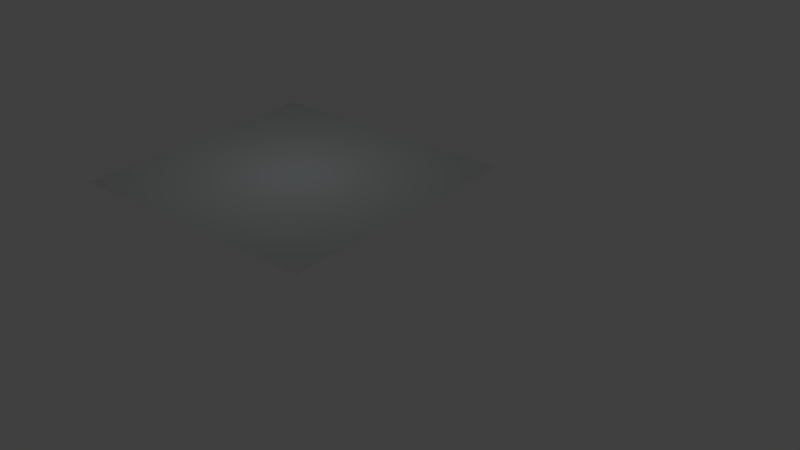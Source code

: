 # Source: server_new.blend  (saved by Blender 2.67.1; exported with 4.5.12 LTS)
import bpy
from mathutils import Matrix  # noqa: F401  (used for matrix-valued properties, if any)

bpy.ops.wm.read_factory_settings(use_empty=True)
scene = bpy.context.scene
scene.name = 'Scene'

# ---- collections
col_collection_1 = bpy.data.collections.new('Collection 1'); scene.collection.children.link(col_collection_1)
col_collection_2 = bpy.data.collections.new('Collection 2'); scene.collection.children.link(col_collection_2)
col_collection_2.hide_render = True
col_collection_2.hide_viewport = True
col_collection_3 = bpy.data.collections.new('Collection 3'); scene.collection.children.link(col_collection_3)
col_collection_3.hide_render = True
col_collection_3.hide_viewport = True
col_bridge = bpy.data.collections.new('Bridge')  # instanced only; not linked into the scene

# ---- materials (node trees are filled in below, after node groups)
mat_dec_weapon_fx = bpy.data.materials.new('dec_weapon_fx')
mat_dec_weapon_fx.alpha_threshold = 0.0
mat_dec_weapon_fx.use_transparent_shadow = False
mat_dec_weapon_fx.roughness = 0.5
mat_dec_weapon_fx_halo_001 = bpy.data.materials.new('dec_weapon_fx_halo.001')
mat_dec_weapon_fx_halo_001.alpha_threshold = 0.0
mat_dec_weapon_fx_halo_001.use_transparent_shadow = False
mat_dec_weapon_fx_halo_001.roughness = 0.5

# ---- material node trees

# ---- world
world_world = bpy.data.worlds.new('World'); scene.world = world_world
world_world.color = (0.05088, 0.05088, 0.05088)
world_world.use_sun_shadow = False
world_world.sun_shadow_jitter_overblur = 0.0
world_world.cycles.sampling_method = 'MANUAL'
world_world.cycles.sample_map_resolution = 256

# ---- lights
light_hemi = bpy.data.lights.new('Hemi', 'POINT')
light_hemi.color = (0.8378, 0.9744, 1.0)
light_hemi.transmission_factor = 0.0
light_hemi.energy = 144.0
light_hemi.shadow_buffer_clip_start = 0.5
light_hemi.shadow_soft_size = 0.1
light_hemi.shadow_maximum_resolution = 0.006
light_hemi.use_absolute_resolution = True
light_hemi.cycles.use_multiple_importance_sampling = False

# ---- meshes
me_plane = bpy.data.meshes.new('Plane')
me_plane.from_pydata([(10.0, -10.0, 0.0), (-10.0, -10.0, 0.0), (10.0, 10.0, 0.0), (-10.0, 10.0, 0.0)], [], [(1, 0, 2, 3)])
me_plane.use_remesh_preserve_volume = False
me_plane.use_remesh_preserve_attributes = False
me_plane.use_mirror_vertex_groups = False
me_plane.update()
me_cube_000 = bpy.data.meshes.new('Cube.000')
me_cube_000.from_pydata([(-1.0, -1.0, -0.269), (-1.0, 1.0, -0.269), (1.0, 1.0, -0.269), (1.0, -1.0, -0.269), (-1.0, -1.0, 0.269), (-1.0, 1.0, 0.269), (1.0, 1.0, 0.269), (1.0, -1.0, 0.269)], [], [(4, 5, 1, 0), (5, 6, 2, 1), (6, 7, 3, 2), (7, 4, 0, 3), (0, 1, 2, 3), (7, 6, 5, 4)])
me_cube_000.use_remesh_preserve_volume = False
me_cube_000.use_remesh_preserve_attributes = False
me_cube_000.use_mirror_vertex_groups = False
me_cube_000.update()
me_cube_002 = bpy.data.meshes.new('Cube.002')
me_cube_002.from_pydata([(-1.0, -1.0, -1.0), (-1.0, 1.0, -1.0), (1.0, 1.0, -1.0), (1.0, -1.0, -1.0), (-1.0, -1.0, 1.0), (-1.0, 1.0, 1.0), (1.0, 1.0, 1.0), (1.0, -1.0, 1.0)], [], [(4, 5, 1, 0), (5, 6, 2, 1), (6, 7, 3, 2), (7, 4, 0, 3), (0, 1, 2, 3), (7, 6, 5, 4)])
me_cube_002.use_remesh_preserve_volume = False
me_cube_002.use_remesh_preserve_attributes = False
me_cube_002.use_mirror_vertex_groups = False
me_cube_002.update()
me_cylinder = bpy.data.meshes.new('Cylinder')
me_cylinder.from_pydata([(4.926e-08, 1.0, 0.08008), (4.926e-08, -1.0, 0.08008), (0.01562, 1.0, 0.07855), (0.01562, -1.0, 0.07855), (0.03065, 1.0, 0.07399), (0.03065, -1.0, 0.07399), (0.04449, 1.0, 0.06659), (0.04449, -1.0, 0.06659), (0.05663, 1.0, 0.05663), (0.05663, -1.0, 0.05663), (0.06659, 1.0, 0.04449), (0.06659, -1.0, 0.04449), (0.07399, 1.0, 0.03065), (0.07399, -1.0, 0.03065), (0.07855, 1.0, 0.01562), (0.07855, -1.0, 0.01562), (0.08008, 1.0, -2.472e-08), (0.08008, -1.0, -1.04e-08), (0.07855, 1.0, -0.01562), (0.07855, -1.0, -0.01562), (0.07399, 1.0, -0.03065), (0.07399, -1.0, -0.03065), (0.06659, 1.0, -0.04449), (0.06659, -1.0, -0.04449), (0.05663, 1.0, -0.05663), (0.05663, -1.0, -0.05663), (0.04449, 1.0, -0.06659), (0.04449, -1.0, -0.06659), (0.03065, 1.0, -0.07399), (0.03065, -1.0, -0.07399), (0.01562, 1.0, -0.07855), (0.01562, -1.0, -0.07855), (2.317e-08, 1.0, -0.08008), (2.317e-08, -1.0, -0.08008), (-0.01562, 1.0, -0.07855), (-0.01562, -1.0, -0.07855), (-0.03065, 1.0, -0.07399), (-0.03065, -1.0, -0.07399), (-0.04449, 1.0, -0.06659), (-0.04449, -1.0, -0.06659), (-0.05663, 1.0, -0.05663), (-0.05663, -1.0, -0.05663), (-0.06659, 1.0, -0.04449), (-0.06659, -1.0, -0.04449), (-0.07399, 1.0, -0.03065), (-0.07399, -1.0, -0.03065), (-0.07855, 1.0, -0.01562), (-0.07855, -1.0, -0.01562), (-0.08008, 1.0, 4.688e-08), (-0.08008, -1.0, 5.642e-08), (-0.07855, 1.0, 0.01562), (-0.07855, -1.0, 0.01562), (-0.07399, 1.0, 0.03065), (-0.07399, -1.0, 0.03065), (-0.06659, 1.0, 0.04449), (-0.06659, -1.0, 0.04449), (-0.05663, 1.0, 0.05663), (-0.05663, -1.0, 0.05663), (-0.04449, 1.0, 0.06659), (-0.04449, -1.0, 0.06659), (-0.03065, 1.0, 0.07399), (-0.03065, -1.0, 0.07399), (-0.01562, 1.0, 0.07855), (-0.01562, -1.0, 0.07855)], [], [(0, 1, 3, 2), (2, 3, 5, 4), (4, 5, 7, 6), (6, 7, 9, 8), (8, 9, 11, 10), (10, 11, 13, 12), (12, 13, 15, 14), (14, 15, 17, 16), (16, 17, 19, 18), (18, 19, 21, 20), (20, 21, 23, 22), (22, 23, 25, 24), (24, 25, 27, 26), (26, 27, 29, 28), (28, 29, 31, 30), (30, 31, 33, 32), (32, 33, 35, 34), (34, 35, 37, 36), (36, 37, 39, 38), (38, 39, 41, 40), (40, 41, 43, 42), (42, 43, 45, 44), (44, 45, 47, 46), (46, 47, 49, 48), (48, 49, 51, 50), (50, 51, 53, 52), (52, 53, 55, 54), (54, 55, 57, 56), (56, 57, 59, 58), (58, 59, 61, 60), (3, 1, 63, 61, 59, 57, 55, 53, 51, 49, 47, 45, 43, 41, 39, 37, 35, 33, 31, 29, 27, 25, 23, 21, 19, 17, 15, 13, 11, 9, 7, 5), (62, 63, 1, 0), (60, 61, 63, 62), (0, 2, 4, 6, 8, 10, 12, 14, 16, 18, 20, 22, 24, 26, 28, 30, 32, 34, 36, 38, 40, 42, 44, 46, 48, 50, 52, 54, 56, 58, 60, 62)])
me_cylinder.use_remesh_preserve_volume = False
me_cylinder.use_remesh_preserve_attributes = False
me_cylinder.use_mirror_vertex_groups = False
me_cylinder.update()
me_plane_001 = bpy.data.meshes.new('Plane.001')
me_plane_001.from_pydata([(4.004, -0.1196, 0.0), (0.0, -0.1196, 0.0), (4.004, 0.1196, 0.0), (0.0, 0.1196, 0.0), (2.323, -0.1196, 0.0), (2.323, 0.1196, 0.0), (3.504, 0.1196, 0.0), (3.504, -0.1196, 0.0), (4.004, -9.818e-09, -0.1213), (0.0, -9.818e-09, -0.1213), (4.004, 9.818e-09, 0.1213), (0.0, 9.818e-09, 0.1213), (2.323, -9.818e-09, -0.1213), (2.323, 9.818e-09, 0.1213), (3.504, 9.818e-09, 0.1213), (3.504, -9.818e-09, -0.1213)], [], [(7, 0, 2, 6), (1, 4, 5, 3), (4, 7, 6, 5), (15, 8, 10, 14), (9, 12, 13, 11), (12, 15, 14, 13)])
_uv = me_plane_001.uv_layers.new(name='UVMap')
_uv.uv.foreach_set('vector', [0.04377, 0.505, 0.04377, 0.3356, 0.1954, 0.3323, 0.1954, 0.5018, 0.04377, 1.013, 0.04377, 0.6745, 0.1954, 0.6713, 0.1954, 1.01, 0.04377, 0.6745, 0.04377, 0.505, 0.1954, 0.5018, 0.1954, 0.6713, 0.04377, 0.505, 0.04377, 0.3356, 0.1954, 0.3323, 0.1954, 0.5018, 0.04377, 1.013, 0.04377, 0.6745, 0.1954, 0.6713, 0.1954, 1.01, 0.04377, 0.6745, 0.04377, 0.505, 0.1954, 0.5018, 0.1954, 0.6713])
me_plane_001.materials.append(mat_dec_weapon_fx)
me_plane_001.use_remesh_preserve_volume = False
me_plane_001.use_remesh_preserve_attributes = False
me_plane_001.use_mirror_vertex_groups = False
me_plane_001.update()
me_plane_005 = bpy.data.meshes.new('Plane.005')
me_plane_005.from_pydata([(2.544e-07, -0.6124, 0.6124), (1.526e-07, -0.6124, -0.6124), (-1.526e-07, 0.6124, 0.6124), (-2.544e-07, 0.6124, -0.6124), (0.02922, -1.514, 1.514), (0.02922, -1.514, -1.514), (0.02922, 1.514, 1.514), (0.02922, 1.514, -1.514)], [], [(1, 0, 2, 3), (5, 4, 6, 7)])
_uv = me_plane_005.uv_layers.new(name='UVMap')
_uv.uv.foreach_set('vector', [0.5233, 0.01021, 0.7812, 0.01021, 0.7812, 0.2682, 0.5233, 0.2682, 0.8709, 0.8698, 0.9711, 0.8698, 0.9711, 0.97, 0.8709, 0.97])
me_plane_005.materials.append(mat_dec_weapon_fx_halo_001)
me_plane_005.use_remesh_preserve_volume = False
me_plane_005.use_remesh_preserve_attributes = False
me_plane_005.use_mirror_vertex_groups = False
me_plane_005.update()
me_plane_018 = bpy.data.meshes.new('Plane.018')
me_plane_018.from_pydata([(28.84, -0.2761, 0.8003), (28.84, -0.8209, -0.2888), (28.84, 0.8298, 0.2637), (28.84, 0.2849, -0.8254)], [], [(1, 0, 2, 3)])
_uv = me_plane_018.uv_layers.new(name='UVMap')
_uv.uv.foreach_set('vector', [0.2406, 0.6348, 0.6189, 0.6348, 0.6189, 1.013, 0.2406, 1.013])
me_plane_018.materials.append(mat_dec_weapon_fx_halo_001)
me_plane_018.use_remesh_preserve_volume = False
me_plane_018.use_remesh_preserve_attributes = False
me_plane_018.use_mirror_vertex_groups = False
me_plane_018.update()
me_cube_009 = bpy.data.meshes.new('Cube.009')
me_cube_009.from_pydata([(-0.3627, 0.9909, -4.828), (-0.3627, 1.117, -4.828), (0.3627, 1.117, -4.828), (0.3627, 0.9909, -4.828), (-0.3627, 0.9909, 0.2968), (-0.3627, 1.117, 0.2968), (0.3627, 1.117, 0.2968), (0.3627, 0.9909, 0.2968), (-0.3627, 0.8194, 0.5405), (-0.3627, 0.8829, 0.6495), (0.3627, 0.8829, 0.6495), (0.3627, 0.8194, 0.5405), (-0.3627, 0.5301, 0.5333), (-0.3627, 0.5042, 0.6568), (0.3627, 0.5042, 0.6568), (0.3627, 0.5301, 0.5333), (-0.3627, 0.1745, 0.1752), (-0.3627, 0.06164, 0.2316), (0.3627, 0.06164, 0.2316), (0.3627, 0.1745, 0.1752), (-1.0, -1.0, -0.3111), (-1.0, 1.0, -0.3111), (1.0, 1.0, -0.3111), (1.0, -1.0, -0.3111), (-1.0, -1.0, 0.3111), (-1.0, 1.0, 0.3111), (1.0, 1.0, 0.3111), (1.0, -1.0, 0.3111)], [], [(4, 5, 1, 0), (5, 6, 2, 1), (6, 7, 3, 2), (7, 4, 0, 3), (0, 1, 2, 3), (4, 7, 11, 8), (8, 11, 15, 12), (6, 5, 9, 10), (5, 4, 8, 9), (7, 6, 10, 11), (12, 15, 19, 16), (11, 10, 14, 15), (9, 8, 12, 13), (10, 9, 13, 14), (19, 18, 17, 16), (13, 12, 16, 17), (14, 13, 17, 18), (15, 14, 18, 19), (24, 25, 21, 20), (25, 26, 22, 21), (26, 27, 23, 22), (27, 24, 20, 23), (20, 21, 22, 23), (27, 26, 25, 24)])
me_cube_009.materials.append(None)
me_cube_009.use_remesh_preserve_volume = False
me_cube_009.use_remesh_preserve_attributes = False
me_cube_009.use_mirror_vertex_groups = False
me_cube_009.update()
me_plane_003 = bpy.data.meshes.new('Plane.003')
me_plane_003.from_pydata([(1.0, -1.0, 0.1714), (-1.0, -1.0, 0.1714), (1.0, 3.992, 0.4675), (-1.0, 3.992, 0.4675), (1.0, 2.479, 0.2338), (-1.0, 2.479, 0.2338), (1.0, 0.7082, -0.07792), (-1.0, 0.7082, -0.07792), (1.0, -3.26, 0.5922), (-1.0, -3.26, 0.5922)], [], [(5, 4, 2, 3), (7, 6, 4, 5), (1, 0, 6, 7), (0, 1, 9, 8)])
me_plane_003.use_remesh_preserve_volume = False
me_plane_003.use_remesh_preserve_attributes = False
me_plane_003.use_mirror_vertex_groups = False
me_plane_003.update()
me_cube_003 = bpy.data.meshes.new('Cube.003')
me_cube_003.from_pydata([(-1.4, -2.054, 2.122), (-1.4, -0.05399, 2.122), (1.4, -0.05399, 2.122), (1.4, -2.054, 2.122), (-1.4, -2.054, 2.744), (-1.4, -0.05399, 2.744), (1.4, -0.05399, 2.744), (1.4, -2.054, 2.744), (-0.5078, -0.06308, -2.395), (-0.5078, 0.06308, -2.395), (0.5078, 0.06308, -2.395), (0.5078, -0.06308, -2.395), (-0.5078, -0.06308, 2.73), (-0.5078, 0.06308, 2.73), (0.5078, 0.06308, 2.73), (0.5078, -0.06308, 2.73), (-0.5078, -0.2346, 2.974), (-0.5078, -0.171, 3.083), (0.5078, -0.171, 3.083), (0.5078, -0.2346, 2.974), (-0.5078, -0.5239, 2.967), (-0.5078, -0.5497, 3.09), (0.5078, -0.5497, 3.09), (0.5078, -0.5239, 2.967), (-0.5078, -0.8795, 2.608), (-0.5078, -0.9923, 2.665), (0.5078, -0.9923, 2.665), (0.5078, -0.8795, 2.608)], [], [(4, 5, 1, 0), (5, 6, 2, 1), (6, 7, 3, 2), (7, 4, 0, 3), (0, 1, 2, 3), (7, 6, 5, 4), (12, 13, 9, 8), (13, 14, 10, 9), (14, 15, 11, 10), (15, 12, 8, 11), (8, 9, 10, 11), (12, 15, 19, 16), (16, 19, 23, 20), (14, 13, 17, 18), (13, 12, 16, 17), (15, 14, 18, 19), (20, 23, 27, 24), (19, 18, 22, 23), (17, 16, 20, 21), (18, 17, 21, 22), (27, 26, 25, 24), (21, 20, 24, 25), (22, 21, 25, 26), (23, 22, 26, 27)])
me_cube_003.materials.append(None)
me_cube_003.use_remesh_preserve_volume = False
me_cube_003.use_remesh_preserve_attributes = False
me_cube_003.use_mirror_vertex_groups = False
me_cube_003.update()

# ---- objects
ob_empty = bpy.data.objects.new('Empty', None)
ob_hemi = bpy.data.objects.new('Hemi', light_hemi)
ob_plane = bpy.data.objects.new('Plane', me_plane)
ob_floorcollider = bpy.data.objects.new('FloorCollider', me_cube_000)
ob_player = bpy.data.objects.new('Player', me_cube_002)
ob_weapon = bpy.data.objects.new('Weapon', me_cylinder)
ob_bullet_trail = bpy.data.objects.new('bullet_trail', me_plane_001)
ob_muzzle_flash_2 = bpy.data.objects.new('muzzle_flash_2', me_plane_005)
ob_small_sparks = bpy.data.objects.new('small_sparks', me_plane_018)
ob_cube_002 = bpy.data.objects.new('Cube.002', me_cube_009)
ob_plane_001 = bpy.data.objects.new('Plane.001', me_plane_003)
ob_cube = bpy.data.objects.new('Cube', me_cube_003)
ob_bridge = bpy.data.objects.new('Bridge', None)

# ---- transforms, parenting, visibility, modifiers, constraints
ob_empty.location = (0.0, 0.0, 9.914)
ob_empty.empty_image_offset = (0.0, 0.0)
ob_empty.lineart.crease_threshold = 0.0
ob_hemi.location = (0.0, 0.0, 9.537)
ob_hemi.lineart.crease_threshold = 0.0
ob_plane.location = (-0.1263, 0.0, 0.0)
ob_plane.lineart.crease_threshold = 0.0
ob_floorcollider.location = (-1.545, 0.6913, -1.166)
ob_floorcollider.lineart.crease_threshold = 0.0
ob_player.location = (-1.545, 0.6913, 1.155)
ob_player.lineart.crease_threshold = 0.0
ob_weapon.location = (-3.783, 3.903, 0.6833)
ob_weapon.lineart.crease_threshold = 0.0
ob_bullet_trail.location = (-0.2524, 8.243, 1.029)
ob_bullet_trail.lineart.crease_threshold = 0.0
ob_muzzle_flash_2.location = (0.01583, -2.317, 0.4918)
ob_muzzle_flash_2.rotation_euler = (-3.142, 1.571, 0.0)
ob_muzzle_flash_2.scale = (1.844, 1.844, 1.844)
ob_muzzle_flash_2.color = (1.0, 1.0, 1.0, 0.0)
ob_muzzle_flash_2.lineart.crease_threshold = 0.0
ob_small_sparks.location = (-0.02147, -4.387, 0.7731)
ob_small_sparks.scale = (8.23e-05, 0.8229, 0.8229)
ob_small_sparks.color = (1.0, 1.0, 1.0, 0.0)
ob_small_sparks.use_shape_key_edit_mode = True
ob_small_sparks.lineart.crease_threshold = 0.0
ob_cube_002.location = (4.607e-08, -4.009, 4.851)
ob_cube_002.rotation_euler = (0.0, -0.0, 3.142)
ob_cube_002.scale = (1.4, 1.0, 1.0)
ob_cube_002.lineart.crease_threshold = 0.0
ob_plane_001.location = (0.001231, 0.02025, 4.587)
ob_plane_001.hide_render = True
ob_plane_001.lineart.crease_threshold = 0.0
ob_cube.location = (0.0, 6.141, 2.418)
ob_cube.lineart.crease_threshold = 0.0
ob_bridge.location = (0.9519, 2.171, 4.587)
ob_bridge.rotation_euler = (0.0, -0.0, 1.571)
ob_bridge.scale = (0.211, 0.2254, 0.2254)
ob_bridge.empty_image_offset = (0.0, 0.0)
ob_bridge.show_instancer_for_render = False
ob_bridge.instance_type = 'COLLECTION'
ob_bridge.lineart.crease_threshold = 0.0
ob_bridge.instance_collection = col_bridge

# ---- collection membership
col_collection_1.objects.link(ob_empty)
col_collection_1.objects.link(ob_hemi)
col_collection_1.objects.link(ob_plane)
col_collection_2.objects.link(ob_floorcollider)
col_collection_2.objects.link(ob_player)
col_collection_2.objects.link(ob_weapon)
col_collection_2.objects.link(ob_bullet_trail)
col_collection_2.objects.link(ob_muzzle_flash_2)
col_collection_2.objects.link(ob_small_sparks)
col_collection_3.objects.link(ob_cube_002)
col_collection_3.objects.link(ob_plane_001)
col_collection_3.objects.link(ob_cube)
col_collection_3.objects.link(ob_bridge)

# ---- scene / render settings (as saved in the file)
scene.frame_start = 1; scene.frame_end = 250; scene.frame_set(119)
scene.render.engine = 'BLENDER_EEVEE_NEXT'
scene.render.image_settings.color_mode = 'RGB'
scene.render.image_settings.compression = 90
scene.render.resolution_percentage = 50
scene.render.dither_intensity = 0.0
scene.cycles.use_denoising = False
scene.cycles.samples = 10
scene.cycles.sampling_pattern = 'TABULATED_SOBOL'
scene.cycles.light_sampling_threshold = 0.0
scene.cycles.use_adaptive_sampling = False
scene.cycles.use_light_tree = False
scene.cycles.blur_glossy = 0.0
scene.cycles.volume_bounces = 1
scene.cycles.pixel_filter_type = 'GAUSSIAN'
scene.cycles.sample_clamp_indirect = 0.0
scene.view_settings.view_transform = 'Standard'
bpy.context.view_layer.update()

# ---- added for rendering (the .blend has no active camera): camera
cam_auto = bpy.data.cameras.new('AutoCamera')
cam_auto.lens = 50.0
cam_auto.sensor_width = 36.0
cam_auto.clip_end = 1000.0
ob_auto_camera = bpy.data.objects.new('AutoCamera', cam_auto)
scene.collection.objects.link(ob_auto_camera)
ob_auto_camera.location = (50.532, -49.4128, 32.0727)
ob_auto_camera.rotation_euler = (1.09748, -7.21219e-08, 0.694738)
scene.camera = ob_auto_camera
bpy.context.view_layer.update()
